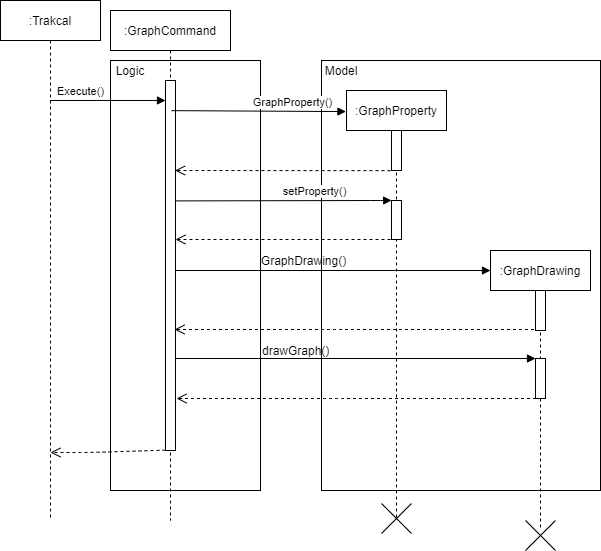

The diagram above was exported from draw.io. Its source (the exported page's mxGraphModel, read from the mxfile embedded in the PNG):
<mxGraphModel dx="1422" dy="775" grid="1" gridSize="10" guides="1" tooltips="1" connect="1" arrows="1" fold="1" page="1" pageScale="1" pageWidth="850" pageHeight="1100" math="0" shadow="0">
  <root>
    <mxCell id="0" />
    <mxCell id="1" parent="0" />
    <mxCell id="TGvLeQRlG-mjhLW9Td2b-16" value="" style="rounded=0;whiteSpace=wrap;html=1;" vertex="1" parent="1">
      <mxGeometry x="321" y="130" width="279" height="430" as="geometry" />
    </mxCell>
    <mxCell id="TGvLeQRlG-mjhLW9Td2b-7" value="" style="rounded=0;whiteSpace=wrap;html=1;" vertex="1" parent="1">
      <mxGeometry x="110" y="130" width="150" height="430" as="geometry" />
    </mxCell>
    <mxCell id="3nuBFxr9cyL0pnOWT2aG-1" value=":GraphCommand" style="shape=umlLifeline;perimeter=lifelinePerimeter;container=1;collapsible=0;recursiveResize=0;rounded=0;shadow=0;strokeWidth=1;" parent="1" vertex="1">
      <mxGeometry x="110" y="80" width="120" height="510" as="geometry" />
    </mxCell>
    <mxCell id="3nuBFxr9cyL0pnOWT2aG-2" value="" style="points=[];perimeter=orthogonalPerimeter;rounded=0;shadow=0;strokeWidth=1;" parent="3nuBFxr9cyL0pnOWT2aG-1" vertex="1">
      <mxGeometry x="55" y="70" width="10" height="370" as="geometry" />
    </mxCell>
    <mxCell id="JxhDsdetiM5mFDlgSAh2-5" value="GraphProperty()" style="html=1;verticalAlign=bottom;endArrow=block;entryX=-0.006;entryY=0.049;entryDx=0;entryDy=0;entryPerimeter=0;" parent="1" edge="1" target="3nuBFxr9cyL0pnOWT2aG-5">
      <mxGeometry x="0.391" width="80" relative="1" as="geometry">
        <mxPoint x="171" y="180.14" as="sourcePoint" />
        <mxPoint x="342" y="181" as="targetPoint" />
        <Array as="points" />
        <mxPoint as="offset" />
      </mxGeometry>
    </mxCell>
    <mxCell id="JxhDsdetiM5mFDlgSAh2-7" value="" style="html=1;verticalAlign=bottom;endArrow=open;dashed=1;endSize=8;entryX=0.958;entryY=0.475;entryDx=0;entryDy=0;entryPerimeter=0;exitX=-0.103;exitY=1.004;exitDx=0;exitDy=0;exitPerimeter=0;" parent="1" edge="1" source="3nuBFxr9cyL0pnOWT2aG-6">
      <mxGeometry relative="1" as="geometry">
        <mxPoint x="374.5" y="240" as="sourcePoint" />
        <mxPoint x="174.57999999999993" y="240" as="targetPoint" />
      </mxGeometry>
    </mxCell>
    <mxCell id="JxhDsdetiM5mFDlgSAh2-9" value="setProperty()" style="html=1;verticalAlign=bottom;endArrow=block;exitX=1.023;exitY=0.32;exitDx=0;exitDy=0;exitPerimeter=0;entryX=0.007;entryY=-0.001;entryDx=0;entryDy=0;entryPerimeter=0;" parent="1" edge="1" target="JxhDsdetiM5mFDlgSAh2-8">
      <mxGeometry x="0.2838" width="80" relative="1" as="geometry">
        <mxPoint x="175.23000000000002" y="270.4" as="sourcePoint" />
        <mxPoint x="390" y="270" as="targetPoint" />
        <mxPoint as="offset" />
        <Array as="points">
          <mxPoint x="380" y="270" />
        </Array>
      </mxGeometry>
    </mxCell>
    <mxCell id="JxhDsdetiM5mFDlgSAh2-10" value="" style="html=1;verticalAlign=bottom;endArrow=open;dashed=1;endSize=8;" parent="1" edge="1">
      <mxGeometry relative="1" as="geometry">
        <mxPoint x="390" y="309" as="sourcePoint" />
        <mxPoint x="175" y="309" as="targetPoint" />
        <Array as="points">
          <mxPoint x="330" y="309" />
        </Array>
      </mxGeometry>
    </mxCell>
    <mxCell id="JxhDsdetiM5mFDlgSAh2-12" value=":GraphDrawing" style="shape=umlLifeline;perimeter=lifelinePerimeter;container=1;collapsible=0;recursiveResize=0;rounded=0;shadow=0;strokeWidth=1;" parent="1" vertex="1">
      <mxGeometry x="490" y="320" width="100" height="280" as="geometry" />
    </mxCell>
    <mxCell id="JxhDsdetiM5mFDlgSAh2-13" value="" style="points=[];perimeter=orthogonalPerimeter;rounded=0;shadow=0;strokeWidth=1;" parent="JxhDsdetiM5mFDlgSAh2-12" vertex="1">
      <mxGeometry x="45" y="40" width="10" height="40" as="geometry" />
    </mxCell>
    <mxCell id="JxhDsdetiM5mFDlgSAh2-14" value="" style="points=[];perimeter=orthogonalPerimeter;rounded=0;shadow=0;strokeWidth=1;" parent="JxhDsdetiM5mFDlgSAh2-12" vertex="1">
      <mxGeometry x="45" y="108" width="10" height="40" as="geometry" />
    </mxCell>
    <mxCell id="JxhDsdetiM5mFDlgSAh2-15" value="" style="html=1;verticalAlign=bottom;endArrow=block;" parent="1" source="3nuBFxr9cyL0pnOWT2aG-2" edge="1">
      <mxGeometry x="0.181" width="80" relative="1" as="geometry">
        <mxPoint x="180" y="340" as="sourcePoint" />
        <mxPoint x="490" y="340" as="targetPoint" />
        <mxPoint as="offset" />
      </mxGeometry>
    </mxCell>
    <mxCell id="JxhDsdetiM5mFDlgSAh2-17" value="GraphDrawing()" style="text;html=1;align=center;verticalAlign=middle;resizable=0;points=[];autosize=1;" parent="1" vertex="1">
      <mxGeometry x="253" y="320" width="100" height="20" as="geometry" />
    </mxCell>
    <mxCell id="JxhDsdetiM5mFDlgSAh2-18" value="" style="html=1;verticalAlign=bottom;endArrow=open;dashed=1;endSize=8;" parent="1" edge="1">
      <mxGeometry relative="1" as="geometry">
        <mxPoint x="533.5" y="399" as="sourcePoint" />
        <mxPoint x="174" y="399" as="targetPoint" />
        <Array as="points">
          <mxPoint x="329" y="399" />
        </Array>
      </mxGeometry>
    </mxCell>
    <mxCell id="JxhDsdetiM5mFDlgSAh2-19" value="" style="html=1;verticalAlign=bottom;endArrow=block;" parent="1" source="3nuBFxr9cyL0pnOWT2aG-2" edge="1">
      <mxGeometry x="0.181" width="80" relative="1" as="geometry">
        <mxPoint x="180" y="428" as="sourcePoint" />
        <mxPoint x="535" y="428" as="targetPoint" />
        <mxPoint as="offset" />
      </mxGeometry>
    </mxCell>
    <mxCell id="JxhDsdetiM5mFDlgSAh2-21" value="" style="html=1;verticalAlign=bottom;endArrow=open;dashed=1;endSize=8;" parent="1" edge="1">
      <mxGeometry relative="1" as="geometry">
        <mxPoint x="535.5" y="468" as="sourcePoint" />
        <mxPoint x="176" y="468" as="targetPoint" />
        <Array as="points">
          <mxPoint x="452" y="468" />
          <mxPoint x="331" y="468" />
        </Array>
      </mxGeometry>
    </mxCell>
    <mxCell id="JxhDsdetiM5mFDlgSAh2-27" value="&lt;div style=&quot;text-align: center&quot;&gt;&lt;font face=&quot;helvetica&quot;&gt;drawGraph()&lt;/font&gt;&lt;/div&gt;" style="text;whiteSpace=wrap;html=1;" parent="1" vertex="1">
      <mxGeometry x="260" y="407" width="110" height="30" as="geometry" />
    </mxCell>
    <mxCell id="JxhDsdetiM5mFDlgSAh2-28" value="" style="html=1;verticalAlign=bottom;endArrow=open;dashed=1;endSize=8;exitX=-0.003;exitY=0.999;exitDx=0;exitDy=0;exitPerimeter=0;" parent="1" edge="1" source="3nuBFxr9cyL0pnOWT2aG-2">
      <mxGeometry relative="1" as="geometry">
        <mxPoint x="165" y="490" as="sourcePoint" />
        <mxPoint x="50" y="522" as="targetPoint" />
        <Array as="points">
          <mxPoint x="90" y="522" />
        </Array>
      </mxGeometry>
    </mxCell>
    <mxCell id="TGvLeQRlG-mjhLW9Td2b-2" value=":Trakcal" style="shape=umlLifeline;perimeter=lifelinePerimeter;whiteSpace=wrap;html=1;container=1;collapsible=0;recursiveResize=0;outlineConnect=0;" vertex="1" parent="1">
      <mxGeometry y="70" width="100" height="520" as="geometry" />
    </mxCell>
    <mxCell id="TGvLeQRlG-mjhLW9Td2b-3" value="Execute()" style="html=1;verticalAlign=bottom;endArrow=block;entryX=-0.003;entryY=0.054;entryDx=0;entryDy=0;entryPerimeter=0;" edge="1" parent="1" source="TGvLeQRlG-mjhLW9Td2b-2" target="3nuBFxr9cyL0pnOWT2aG-2">
      <mxGeometry x="-0.4772" width="80" relative="1" as="geometry">
        <mxPoint x="60" y="170" as="sourcePoint" />
        <mxPoint x="160" y="170" as="targetPoint" />
        <Array as="points" />
        <mxPoint as="offset" />
      </mxGeometry>
    </mxCell>
    <mxCell id="TGvLeQRlG-mjhLW9Td2b-10" value="Logic" style="text;html=1;strokeColor=none;fillColor=none;align=center;verticalAlign=middle;whiteSpace=wrap;rounded=0;" vertex="1" parent="1">
      <mxGeometry x="110" y="130" width="40" height="20" as="geometry" />
    </mxCell>
    <mxCell id="3nuBFxr9cyL0pnOWT2aG-5" value=":GraphProperty" style="shape=umlLifeline;perimeter=lifelinePerimeter;container=1;collapsible=0;recursiveResize=0;rounded=0;shadow=0;strokeWidth=1;" parent="1" vertex="1">
      <mxGeometry x="346" y="160" width="100" height="430" as="geometry" />
    </mxCell>
    <mxCell id="3nuBFxr9cyL0pnOWT2aG-6" value="" style="points=[];perimeter=orthogonalPerimeter;rounded=0;shadow=0;strokeWidth=1;" parent="3nuBFxr9cyL0pnOWT2aG-5" vertex="1">
      <mxGeometry x="45" y="40" width="10" height="40" as="geometry" />
    </mxCell>
    <mxCell id="JxhDsdetiM5mFDlgSAh2-8" value="" style="points=[];perimeter=orthogonalPerimeter;rounded=0;shadow=0;strokeWidth=1;" parent="3nuBFxr9cyL0pnOWT2aG-5" vertex="1">
      <mxGeometry x="45" y="110" width="10" height="39" as="geometry" />
    </mxCell>
    <mxCell id="JxhDsdetiM5mFDlgSAh2-23" value="" style="shape=umlDestroy;" parent="3nuBFxr9cyL0pnOWT2aG-5" vertex="1">
      <mxGeometry x="35" y="413" width="30" height="30" as="geometry" />
    </mxCell>
    <mxCell id="JxhDsdetiM5mFDlgSAh2-24" value="" style="shape=umlDestroy;" parent="1" vertex="1">
      <mxGeometry x="525" y="590" width="30" height="30" as="geometry" />
    </mxCell>
    <mxCell id="TGvLeQRlG-mjhLW9Td2b-19" value="Model" style="text;html=1;strokeColor=none;fillColor=none;align=center;verticalAlign=middle;whiteSpace=wrap;rounded=0;" vertex="1" parent="1">
      <mxGeometry x="321" y="130" width="40" height="20" as="geometry" />
    </mxCell>
  </root>
</mxGraphModel>